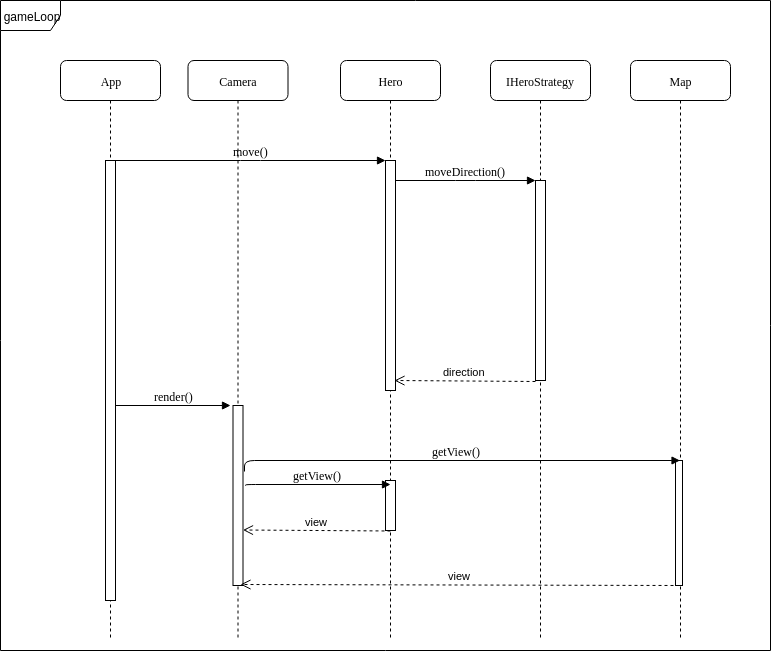

The diagram above was exported from draw.io. Its source (the exported page's mxGraphModel, read from the mxfile embedded in the PNG):
<mxGraphModel dx="1394" dy="779" grid="1" gridSize="10" guides="1" tooltips="1" connect="1" arrows="1" fold="1" page="1" pageScale="1" pageWidth="1100" pageHeight="850" background="#ffffff" math="0" shadow="0">
  <root>
    <mxCell id="0" />
    <mxCell id="1" parent="0" />
    <mxCell id="7baba1c4bc27f4b0-2" value="Hero" style="shape=umlLifeline;perimeter=lifelinePerimeter;whiteSpace=wrap;html=1;container=1;collapsible=0;recursiveResize=0;outlineConnect=0;rounded=1;shadow=0;comic=0;labelBackgroundColor=none;strokeColor=#000000;strokeWidth=1;fillColor=#FFFFFF;fontFamily=Verdana;fontSize=12;fontColor=#000000;align=center;" parent="1" vertex="1">
      <mxGeometry x="380" y="80" width="100" height="580" as="geometry" />
    </mxCell>
    <mxCell id="7baba1c4bc27f4b0-10" value="" style="html=1;points=[];perimeter=orthogonalPerimeter;rounded=0;shadow=0;comic=0;labelBackgroundColor=none;strokeColor=#000000;strokeWidth=1;fillColor=#FFFFFF;fontFamily=Verdana;fontSize=12;fontColor=#000000;align=center;" parent="7baba1c4bc27f4b0-2" vertex="1">
      <mxGeometry x="45" y="100" width="10" height="230" as="geometry" />
    </mxCell>
    <mxCell id="4JiwHw5G6ee2gk4wWE6j-11" value="" style="html=1;points=[];perimeter=orthogonalPerimeter;rounded=0;shadow=0;comic=0;labelBackgroundColor=none;strokeColor=#000000;strokeWidth=1;fillColor=#FFFFFF;fontFamily=Verdana;fontSize=12;fontColor=#000000;align=center;" vertex="1" parent="7baba1c4bc27f4b0-2">
      <mxGeometry x="45" y="420" width="10" height="50" as="geometry" />
    </mxCell>
    <mxCell id="7baba1c4bc27f4b0-3" value="IHeroStrategy" style="shape=umlLifeline;perimeter=lifelinePerimeter;whiteSpace=wrap;html=1;container=1;collapsible=0;recursiveResize=0;outlineConnect=0;rounded=1;shadow=0;comic=0;labelBackgroundColor=none;strokeColor=#000000;strokeWidth=1;fillColor=#FFFFFF;fontFamily=Verdana;fontSize=12;fontColor=#000000;align=center;" parent="1" vertex="1">
      <mxGeometry x="530" y="80" width="100" height="580" as="geometry" />
    </mxCell>
    <mxCell id="7baba1c4bc27f4b0-13" value="" style="html=1;points=[];perimeter=orthogonalPerimeter;rounded=0;shadow=0;comic=0;labelBackgroundColor=none;strokeColor=#000000;strokeWidth=1;fillColor=#FFFFFF;fontFamily=Verdana;fontSize=12;fontColor=#000000;align=center;" parent="7baba1c4bc27f4b0-3" vertex="1">
      <mxGeometry x="45" y="120" width="10" height="200" as="geometry" />
    </mxCell>
    <mxCell id="7baba1c4bc27f4b0-4" value="Camera" style="shape=umlLifeline;perimeter=lifelinePerimeter;whiteSpace=wrap;html=1;container=1;collapsible=0;recursiveResize=0;outlineConnect=0;rounded=1;shadow=0;comic=0;labelBackgroundColor=none;strokeColor=#000000;strokeWidth=1;fillColor=#FFFFFF;fontFamily=Verdana;fontSize=12;fontColor=#000000;align=center;" parent="1" vertex="1">
      <mxGeometry x="227.5" y="80" width="100" height="580" as="geometry" />
    </mxCell>
    <mxCell id="7baba1c4bc27f4b0-16" value="" style="html=1;points=[];perimeter=orthogonalPerimeter;rounded=0;shadow=0;comic=0;labelBackgroundColor=none;strokeColor=#000000;strokeWidth=1;fillColor=#FFFFFF;fontFamily=Verdana;fontSize=12;fontColor=#000000;align=center;" parent="7baba1c4bc27f4b0-4" vertex="1">
      <mxGeometry x="45" y="345" width="10" height="180" as="geometry" />
    </mxCell>
    <mxCell id="7baba1c4bc27f4b0-8" value="App" style="shape=umlLifeline;perimeter=lifelinePerimeter;whiteSpace=wrap;html=1;container=1;collapsible=0;recursiveResize=0;outlineConnect=0;rounded=1;shadow=0;comic=0;labelBackgroundColor=none;strokeColor=#000000;strokeWidth=1;fillColor=#FFFFFF;fontFamily=Verdana;fontSize=12;fontColor=#000000;align=center;" parent="1" vertex="1">
      <mxGeometry x="100" y="80" width="100" height="580" as="geometry" />
    </mxCell>
    <mxCell id="7baba1c4bc27f4b0-9" value="" style="html=1;points=[];perimeter=orthogonalPerimeter;rounded=0;shadow=0;comic=0;labelBackgroundColor=none;strokeColor=#000000;strokeWidth=1;fillColor=#FFFFFF;fontFamily=Verdana;fontSize=12;fontColor=#000000;align=center;" parent="7baba1c4bc27f4b0-8" vertex="1">
      <mxGeometry x="45" y="100" width="10" height="440" as="geometry" />
    </mxCell>
    <mxCell id="7baba1c4bc27f4b0-11" value="move()" style="html=1;verticalAlign=bottom;endArrow=block;entryX=0;entryY=0;labelBackgroundColor=none;fontFamily=Verdana;fontSize=12;edgeStyle=elbowEdgeStyle;elbow=vertical;" parent="1" source="7baba1c4bc27f4b0-9" target="7baba1c4bc27f4b0-10" edge="1">
      <mxGeometry relative="1" as="geometry">
        <mxPoint x="220" y="190" as="sourcePoint" />
      </mxGeometry>
    </mxCell>
    <mxCell id="7baba1c4bc27f4b0-14" value="moveDirection()&lt;br&gt;" style="html=1;verticalAlign=bottom;endArrow=block;entryX=0;entryY=0;labelBackgroundColor=none;fontFamily=Verdana;fontSize=12;edgeStyle=elbowEdgeStyle;elbow=vertical;" parent="1" source="7baba1c4bc27f4b0-10" target="7baba1c4bc27f4b0-13" edge="1">
      <mxGeometry relative="1" as="geometry">
        <mxPoint x="370" y="200" as="sourcePoint" />
      </mxGeometry>
    </mxCell>
    <mxCell id="4JiwHw5G6ee2gk4wWE6j-1" value="Map" style="shape=umlLifeline;perimeter=lifelinePerimeter;whiteSpace=wrap;html=1;container=1;collapsible=0;recursiveResize=0;outlineConnect=0;rounded=1;shadow=0;comic=0;labelBackgroundColor=none;strokeColor=#000000;strokeWidth=1;fillColor=#FFFFFF;fontFamily=Verdana;fontSize=12;fontColor=#000000;align=center;" vertex="1" parent="1">
      <mxGeometry x="670" y="80" width="100" height="580" as="geometry" />
    </mxCell>
    <mxCell id="4JiwHw5G6ee2gk4wWE6j-2" value="render()&lt;br&gt;" style="html=1;verticalAlign=bottom;endArrow=block;labelBackgroundColor=none;fontFamily=Verdana;fontSize=12;edgeStyle=elbowEdgeStyle;elbow=vertical;" edge="1" parent="1">
      <mxGeometry relative="1" as="geometry">
        <mxPoint x="155" y="425" as="sourcePoint" />
        <mxPoint x="270" y="425" as="targetPoint" />
      </mxGeometry>
    </mxCell>
    <mxCell id="4JiwHw5G6ee2gk4wWE6j-3" value="" style="html=1;points=[];perimeter=orthogonalPerimeter;rounded=0;shadow=0;comic=0;labelBackgroundColor=none;strokeColor=#000000;strokeWidth=1;fillColor=#FFFFFF;fontFamily=Verdana;fontSize=12;fontColor=#000000;align=center;" vertex="1" parent="1">
      <mxGeometry x="715" y="480" width="7" height="125" as="geometry" />
    </mxCell>
    <mxCell id="4JiwHw5G6ee2gk4wWE6j-4" value="getView()" style="html=1;verticalAlign=bottom;endArrow=block;labelBackgroundColor=none;fontFamily=Verdana;fontSize=12;edgeStyle=elbowEdgeStyle;elbow=vertical;exitX=1.15;exitY=0.367;exitDx=0;exitDy=0;exitPerimeter=0;" edge="1" parent="1" source="7baba1c4bc27f4b0-16" target="4JiwHw5G6ee2gk4wWE6j-1">
      <mxGeometry relative="1" as="geometry">
        <mxPoint x="595" y="460" as="sourcePoint" />
        <mxPoint x="715" y="480" as="targetPoint" />
        <Array as="points">
          <mxPoint x="675" y="480" />
        </Array>
      </mxGeometry>
    </mxCell>
    <mxCell id="4JiwHw5G6ee2gk4wWE6j-9" value="direction&lt;br&gt;" style="html=1;verticalAlign=bottom;endArrow=open;dashed=1;endSize=8;exitX=0;exitY=1.005;exitDx=0;exitDy=0;exitPerimeter=0;entryX=0.9;entryY=0.957;entryDx=0;entryDy=0;entryPerimeter=0;" edge="1" parent="1" source="7baba1c4bc27f4b0-13" target="7baba1c4bc27f4b0-10">
      <mxGeometry relative="1" as="geometry">
        <mxPoint x="550" y="400" as="sourcePoint" />
        <mxPoint x="470" y="400" as="targetPoint" />
      </mxGeometry>
    </mxCell>
    <mxCell id="4JiwHw5G6ee2gk4wWE6j-12" value="getView()" style="html=1;verticalAlign=bottom;endArrow=block;labelBackgroundColor=none;fontFamily=Verdana;fontSize=12;edgeStyle=elbowEdgeStyle;elbow=vertical;exitX=1.25;exitY=0.444;exitDx=0;exitDy=0;exitPerimeter=0;" edge="1" parent="1" source="7baba1c4bc27f4b0-16">
      <mxGeometry relative="1" as="geometry">
        <mxPoint x="300" y="504" as="sourcePoint" />
        <mxPoint x="430" y="504" as="targetPoint" />
        <Array as="points">
          <mxPoint x="691" y="504" />
        </Array>
      </mxGeometry>
    </mxCell>
    <mxCell id="4JiwHw5G6ee2gk4wWE6j-13" value="view&lt;br&gt;" style="html=1;verticalAlign=bottom;endArrow=open;dashed=1;endSize=8;exitX=0.571;exitY=1;exitDx=0;exitDy=0;exitPerimeter=0;entryX=0.75;entryY=0.994;entryDx=0;entryDy=0;entryPerimeter=0;" edge="1" parent="1" source="4JiwHw5G6ee2gk4wWE6j-3" target="7baba1c4bc27f4b0-16">
      <mxGeometry relative="1" as="geometry">
        <mxPoint x="710" y="604" as="sourcePoint" />
        <mxPoint x="290" y="604" as="targetPoint" />
      </mxGeometry>
    </mxCell>
    <mxCell id="4JiwHw5G6ee2gk4wWE6j-17" value="view&lt;br&gt;" style="html=1;verticalAlign=bottom;endArrow=open;dashed=1;endSize=8;entryX=0.75;entryY=0.994;entryDx=0;entryDy=0;entryPerimeter=0;" edge="1" parent="1">
      <mxGeometry relative="1" as="geometry">
        <mxPoint x="430" y="550.5" as="sourcePoint" />
        <mxPoint x="282.5" y="549.5" as="targetPoint" />
      </mxGeometry>
    </mxCell>
    <mxCell id="4JiwHw5G6ee2gk4wWE6j-18" value="gameLoop" style="shape=umlFrame;whiteSpace=wrap;html=1;" vertex="1" parent="1">
      <mxGeometry x="40" y="20" width="770" height="650" as="geometry" />
    </mxCell>
  </root>
</mxGraphModel>